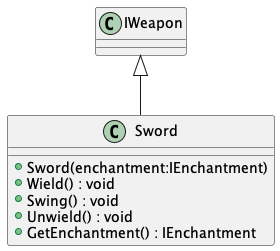

The diagram above was rendered by PlantUML. Its source (embedded in the PNG):
@startuml
class Sword {
    + Sword(enchantment:IEnchantment)
    + Wield() : void
    + Swing() : void
    + Unwield() : void
    + GetEnchantment() : IEnchantment
}
IWeapon <|-- Sword
@enduml